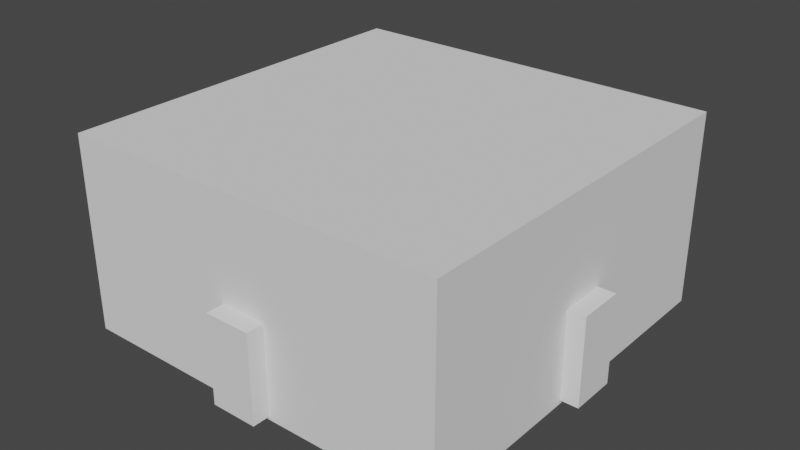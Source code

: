 # Source: room4.blend  (saved by Blender 2.82.7; exported with 4.5.12 LTS)
import bpy
from mathutils import Matrix  # noqa: F401  (used for matrix-valued properties, if any)

bpy.ops.wm.read_factory_settings(use_empty=True)
scene = bpy.context.scene
scene.name = 'Scene'

# ---- collections
col_collection = bpy.data.collections.new('Collection'); scene.collection.children.link(col_collection)

# ---- world
world_world = bpy.data.worlds.new('World'); scene.world = world_world
world_world.use_nodes = True; world_world.node_tree.nodes.clear()
_N = world_world.node_tree.nodes; _L = world_world.node_tree.links
n0 = _N.new('ShaderNodeOutputWorld'); n0.name = 'World Output'; n0.location = (300, 300)
n1 = _N.new('ShaderNodeBackground'); n1.name = 'Background'; n1.location = (10, 300)
n1.inputs[0].default_value = (0.05088, 0.05088, 0.05088, 1.0)
_L.new(n1.outputs[0], n0.inputs[0])
n0.is_active_output = True
world_world.color = (0.05088, 0.05088, 0.05088)
world_world.use_sun_shadow = False
world_world.sun_shadow_jitter_overblur = 0.0

# ---- meshes
me_cube_001 = bpy.data.meshes.new('Cube.001')
me_cube_001.from_pydata([(-4.986, -4.986, -2.0), (-4.986, -4.986, 3.0), (-4.986, 4.986, -2.0), (-4.986, 4.986, 3.0), (4.986, -4.986, -2.0), (4.986, -4.986, 3.0), (4.986, 4.986, -2.0), (4.986, 4.986, 3.0)], [], [(0, 1, 3, 2), (2, 3, 7, 6), (6, 7, 5, 4), (4, 5, 1, 0), (2, 6, 4, 0), (7, 3, 1, 5)])
_uv = me_cube_001.uv_layers.new(name='UVMap')
_uv.uv.foreach_set('vector', [0.375, 0.0, 0.625, 0.0, 0.625, 0.25, 0.375, 0.25, 0.375, 0.25, 0.625, 0.25, 0.625, 0.5, 0.375, 0.5, 0.375, 0.5, 0.625, 0.5, 0.625, 0.75, 0.375, 0.75, 0.375, 0.75, 0.625, 0.75, 0.625, 1.0, 0.375, 1.0, 0.125, 0.5, 0.375, 0.5, 0.375, 0.75, 0.125, 0.75, 0.625, 0.5, 0.875, 0.5, 0.875, 0.75, 0.625, 0.75])
me_cube_001.use_remesh_fix_poles = True
me_cube_001.use_remesh_preserve_attributes = False
me_cube_001.use_mirror_vertex_groups = False
me_cube_001.update()
me_cube_005 = bpy.data.meshes.new('Cube.005')
me_cube_005.from_pydata([(-5.471, -0.425, -1.0), (-5.471, -0.425, 1.0), (-5.471, 0.425, -1.0), (-5.471, 0.425, 1.0), (5.276, -0.425, -1.0), (5.276, -0.425, 1.0), (5.276, 0.425, -1.0), (5.276, 0.425, 1.0)], [], [(0, 1, 3, 2), (2, 3, 7, 6), (6, 7, 5, 4), (4, 5, 1, 0), (2, 6, 4, 0), (7, 3, 1, 5)])
_uv = me_cube_005.uv_layers.new(name='UVMap')
_uv.uv.foreach_set('vector', [0.375, 0.0, 0.625, 0.0, 0.625, 0.25, 0.375, 0.25, 0.375, 0.25, 0.625, 0.25, 0.625, 0.5, 0.375, 0.5, 0.375, 0.5, 0.625, 0.5, 0.625, 0.75, 0.375, 0.75, 0.375, 0.75, 0.625, 0.75, 0.625, 1.0, 0.375, 1.0, 0.125, 0.5, 0.375, 0.5, 0.375, 0.75, 0.125, 0.75, 0.625, 0.5, 0.875, 0.5, 0.875, 0.75, 0.625, 0.75])
me_cube_005.use_remesh_fix_poles = True
me_cube_005.use_remesh_preserve_attributes = False
me_cube_005.use_mirror_vertex_groups = False
me_cube_005.update()
me_cube_002 = bpy.data.meshes.new('Cube.002')
me_cube_002.from_pydata([(-4.986, -4.986, -2.0), (-4.986, 4.986, -2.0), (4.986, -4.986, -2.0), (4.986, 4.986, -2.0), (-4.986, -4.986, -1.823), (-4.986, 4.986, -1.823), (4.986, 4.986, -1.823), (4.986, -4.986, -1.823)], [], [(2, 7, 4, 0), (3, 6, 7, 2), (1, 5, 6, 3), (0, 4, 5, 1)])
_uv = me_cube_002.uv_layers.new(name='UVMap')
_uv.uv.foreach_set('vector', [0.375, 0.75, 0.3861, 0.75, 0.3861, 1.0, 0.375, 1.0, 0.375, 0.5, 0.3861, 0.5, 0.3861, 0.75, 0.375, 0.75, 0.375, 0.25, 0.3861, 0.25, 0.3861, 0.5, 0.375, 0.5, 0.375, 0.0, 0.3861, 0.0, 0.3861, 0.25, 0.375, 0.25])
me_cube_002.use_remesh_fix_poles = True
me_cube_002.use_remesh_preserve_attributes = False
me_cube_002.use_mirror_vertex_groups = False
me_cube_002.update()
me_cube_004 = bpy.data.meshes.new('Cube.004')
me_cube_004.from_pydata([(-5.471, -0.425, -1.0), (-5.471, -0.425, 1.0), (-5.471, 0.425, -1.0), (-5.471, 0.425, 1.0), (5.276, -0.425, -1.0), (5.276, -0.425, 1.0), (5.276, 0.425, -1.0), (5.276, 0.425, 1.0)], [], [(0, 1, 3, 2), (2, 3, 7, 6), (6, 7, 5, 4), (4, 5, 1, 0), (2, 6, 4, 0), (7, 3, 1, 5)])
_uv = me_cube_004.uv_layers.new(name='UVMap')
_uv.uv.foreach_set('vector', [0.375, 0.0, 0.625, 0.0, 0.625, 0.25, 0.375, 0.25, 0.375, 0.25, 0.625, 0.25, 0.625, 0.5, 0.375, 0.5, 0.375, 0.5, 0.625, 0.5, 0.625, 0.75, 0.375, 0.75, 0.375, 0.75, 0.625, 0.75, 0.625, 1.0, 0.375, 1.0, 0.125, 0.5, 0.375, 0.5, 0.375, 0.75, 0.125, 0.75, 0.625, 0.5, 0.875, 0.5, 0.875, 0.75, 0.625, 0.75])
me_cube_004.use_remesh_fix_poles = True
me_cube_004.use_remesh_preserve_attributes = False
me_cube_004.use_mirror_vertex_groups = False
me_cube_004.update()

# ---- objects
ob_cube = bpy.data.objects.new('Cube', me_cube_001)
ob_cube_002 = bpy.data.objects.new('Cube.002', me_cube_005)
ob_deco = bpy.data.objects.new('Deco', me_cube_002)
ob_cube_001 = bpy.data.objects.new('Cube.001', me_cube_004)

# ---- transforms, parenting, visibility, modifiers, constraints
ob_cube.location = (0.0, 0.0, 2.0)
ob_cube.lineart.crease_threshold = 0.0
_m = ob_cube.modifiers.new('Solidify', 'SOLIDIFY')
_m.thickness = 0.1
_m.offset = 0.0
_m.nonmanifold_merge_threshold = 0.0003
_m = ob_cube.modifiers.new('Boolean', 'BOOLEAN')
_m.object = ob_cube_001
_m.solver = 'FAST'
_m = ob_cube.modifiers.new('Boolean.001', 'BOOLEAN')
_m.object = ob_cube_002
_m.solver = 'FAST'
ob_cube_002.location = (0.0, 0.0, 1.208)
ob_cube_002.rotation_euler = (0.0, -0.0, 1.571)
ob_cube_002.scale = (1.0, 1.412, 1.15)
ob_cube_002.display_type = 'BOUNDS'
ob_cube_002.lineart.crease_threshold = 0.0
ob_deco.location = (0.0, 0.0, 2.0)
ob_deco.rotation_euler = (0.0, -0.0, 1.571)
ob_deco.lineart.crease_threshold = 0.0
_m = ob_deco.modifiers.new('Solidify', 'SOLIDIFY')
_m.thickness = 0.13
_m.nonmanifold_merge_threshold = 0.0003
_m = ob_deco.modifiers.new('Boolean', 'BOOLEAN')
_m.object = ob_cube_002
_m.solver = 'FAST'
_m = ob_deco.modifiers.new('Boolean.001', 'BOOLEAN')
_m.object = ob_cube_001
_m.solver = 'FAST'
ob_cube_001.location = (0.0, 0.0, 1.208)
ob_cube_001.rotation_euler = (0.0, -0.0, 3.142)
ob_cube_001.scale = (1.0, 1.412, 1.15)
ob_cube_001.display_type = 'BOUNDS'
ob_cube_001.lineart.crease_threshold = 0.0

# ---- collection membership
col_collection.objects.link(ob_cube)
col_collection.objects.link(ob_cube_002)
col_collection.objects.link(ob_deco)
col_collection.objects.link(ob_cube_001)

# ---- scene / render settings (as saved in the file)
scene.frame_start = 1; scene.frame_end = 250; scene.frame_set(1)
scene.render.engine = 'BLENDER_EEVEE_NEXT'
scene.cycles.use_denoising = False
scene.cycles.samples = 128
scene.cycles.sampling_pattern = 'TABULATED_SOBOL'
scene.cycles.use_adaptive_sampling = False
scene.cycles.use_light_tree = False
scene.view_settings.view_transform = 'Filmic'
bpy.context.view_layer.update()

# ---- added for rendering (the .blend has no active camera and no usable light): camera, sun
cam_auto = bpy.data.cameras.new('AutoCamera')
cam_auto.lens = 50.0
cam_auto.sensor_width = 36.0
cam_auto.clip_end = 1000.0
ob_auto_camera = bpy.data.objects.new('AutoCamera', cam_auto)
scene.collection.objects.link(ob_auto_camera)
ob_auto_camera.location = (14.9184, -17.8826, 14.3568)
ob_auto_camera.rotation_euler = (1.09748, -7.21219e-08, 0.694738)
scene.camera = ob_auto_camera
light_auto_sun = bpy.data.lights.new('AutoSun', 'SUN')
light_auto_sun.energy = 3.0
light_auto_sun.angle = 0.0523599
ob_auto_sun = bpy.data.objects.new('AutoSun', light_auto_sun)
scene.collection.objects.link(ob_auto_sun)
ob_auto_sun.rotation_euler = (0.872665, 0.174533, 0.523599)
bpy.context.view_layer.update()
